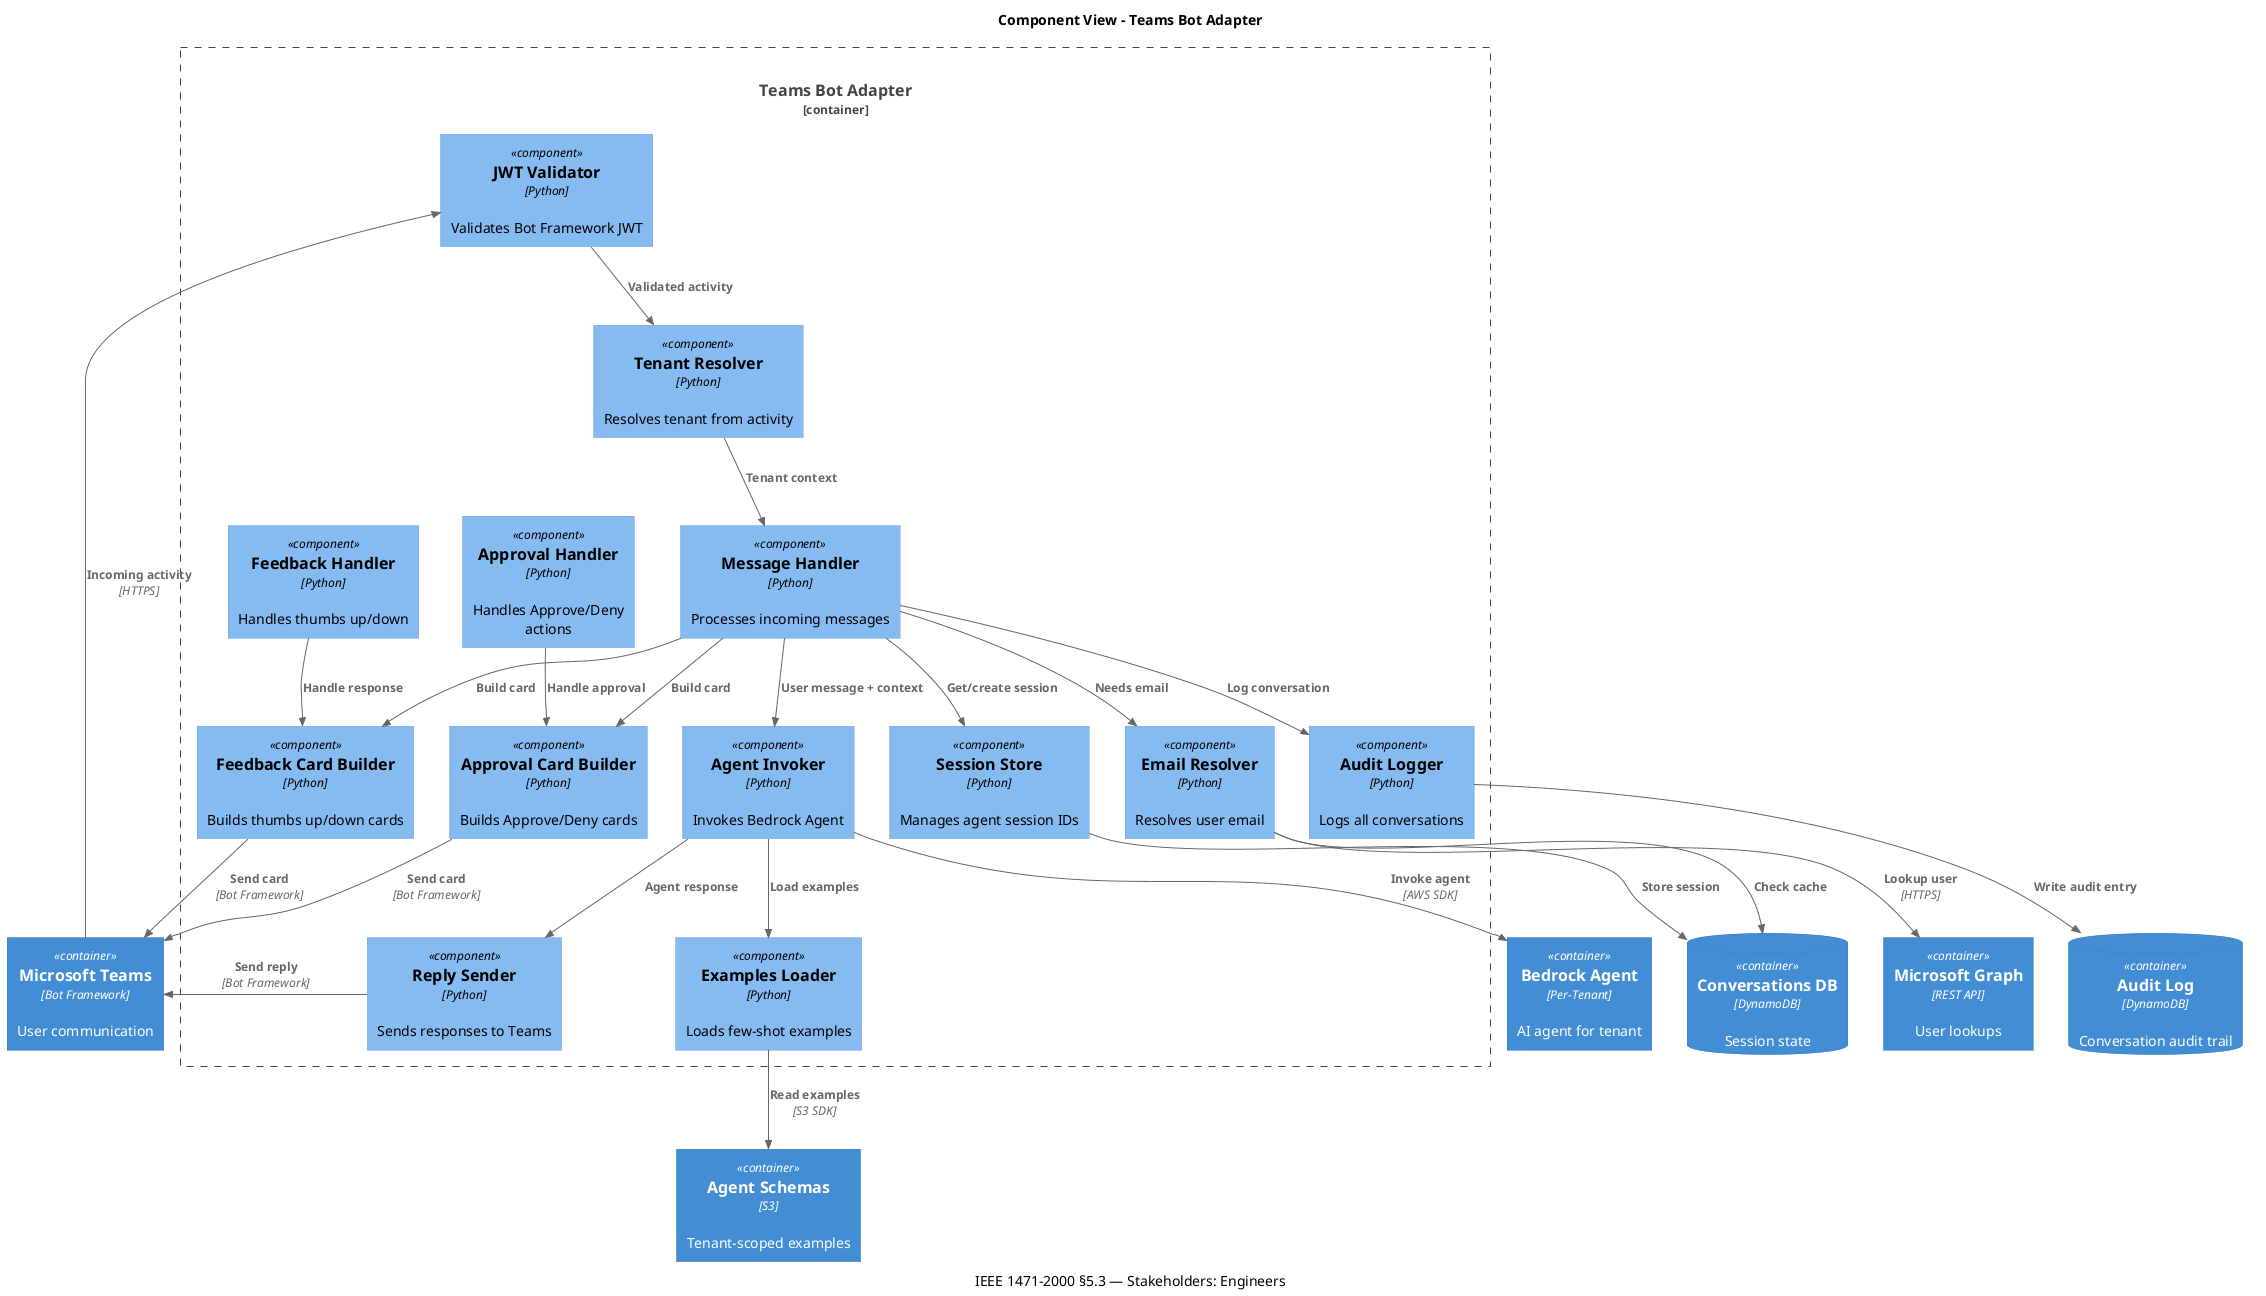

The diagram above was rendered by PlantUML. Its source (embedded in the PNG):
@startuml 03-component-teamsbot
!include <C4/C4_Component>
!include <C4/C4_Container>

title Component View - Teams Bot Adapter
caption IEEE 1471-2000 §5.3 — Stakeholders: Engineers

' ===========================================================================
' EXTERNAL CONTAINERS
' ===========================================================================
Container(teams, "Microsoft Teams", "Bot Framework", "User communication")
Container(bedrock_agent, "Bedrock Agent", "Per-Tenant", "AI agent for tenant")
ContainerDb(conversations_db, "Conversations DB", "DynamoDB", "Session state")
ContainerDb(audit_db, "Audit Log", "DynamoDB", "Conversation audit trail")
Container(agent_schemas, "Agent Schemas", "S3", "Tenant-scoped examples")
Container(graph_api, "Microsoft Graph", "REST API", "User lookups")

' ===========================================================================
' TEAMS BOT ADAPTER CONTAINER
' ===========================================================================
Container_Boundary(teams_bot, "Teams Bot Adapter", "AWS Lambda", "Bridges Teams to Bedrock Agent") {

    ' --- Authentication Components ---
    Component(jwt_validator, "JWT Validator", "Python", "Validates Bot Framework JWT")
    Component(tenant_resolver, "Tenant Resolver", "Python", "Resolves tenant from activity")
    Component(email_resolver, "Email Resolver", "Python", "Resolves user email")

    ' --- Message Processing ---
    Component(message_handler, "Message Handler", "Python", "Processes incoming messages")
    Component(agent_invoker, "Agent Invoker", "Python", "Invokes Bedrock Agent")
    Component(reply_sender, "Reply Sender", "Python", "Sends responses to Teams")

    ' --- Invoke Handling ---
    Component(approval_handler, "Approval Handler", "Python", "Handles Approve/Deny actions")
    Component(feedback_handler, "Feedback Handler", "Python", "Handles thumbs up/down")

    ' --- Adaptive Cards ---
    Component(feedback_card, "Feedback Card Builder", "Python", "Builds thumbs up/down cards")
    Component(approval_card, "Approval Card Builder", "Python", "Builds Approve/Deny cards")

    ' --- Session Management ---
    Component(session_store, "Session Store", "Python", "Manages agent session IDs")
    Component(examples_loader, "Examples Loader", "Python", "Loads few-shot examples")
    Component(audit_logger, "Audit Logger", "Python", "Logs all conversations")
}

' ===========================================================================
' RELATIONSHIPS
' ===========================================================================
Rel(teams, jwt_validator, "Incoming activity", "HTTPS")
Rel(jwt_validator, tenant_resolver, "Validated activity")
Rel(tenant_resolver, message_handler, "Tenant context")
Rel(message_handler, email_resolver, "Needs email")
Rel(email_resolver, graph_api, "Lookup user", "HTTPS")
Rel(email_resolver, conversations_db, "Check cache")

Rel(message_handler, agent_invoker, "User message + context")
Rel(agent_invoker, examples_loader, "Load examples")
Rel(examples_loader, agent_schemas, "Read examples", "S3 SDK")
Rel(agent_invoker, bedrock_agent, "Invoke agent", "AWS SDK")
Rel(agent_invoker, reply_sender, "Agent response")
Rel(reply_sender, teams, "Send reply", "Bot Framework")

Rel(message_handler, feedback_card, "Build card")
Rel(feedback_card, teams, "Send card", "Bot Framework")
Rel(feedback_handler, feedback_card, "Handle response")

Rel(message_handler, approval_card, "Build card")
Rel(approval_card, teams, "Send card", "Bot Framework")
Rel(approval_handler, approval_card, "Handle approval")

Rel(message_handler, session_store, "Get/create session")
Rel(session_store, conversations_db, "Store session")
Rel(message_handler, audit_logger, "Log conversation")
Rel(audit_logger, audit_db, "Write audit entry")

@enduml